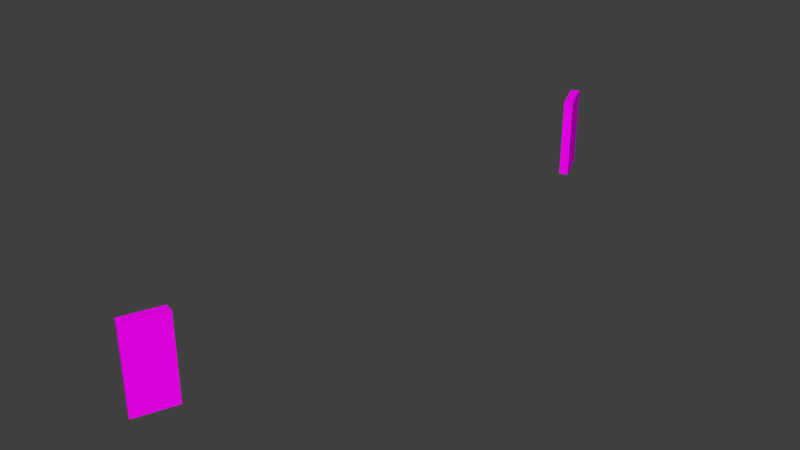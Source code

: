 # Source: Bridge60_lateral3.blend  (saved by Blender 2.78.0; exported with 4.5.12 LTS)
import bpy
from mathutils import Matrix  # noqa: F401  (used for matrix-valued properties, if any)

bpy.ops.wm.read_factory_settings(use_empty=True)
scene = bpy.context.scene
scene.name = 'Scene'

# ---- collections
col_collection_1 = bpy.data.collections.new('Collection 1'); scene.collection.children.link(col_collection_1)

# ---- images (referenced by path relative to the original .blend; pixels are not part of the script)
import os
ASSET_DIR = os.environ.get("B2B_ASSET_DIR", "")  # directory of the original .blend (textures are referenced by path, not embedded)
HERE = os.path.dirname(os.path.abspath(__file__))  # packed textures are extracted next to this script under _unpacked/

def load_image(name, relpath, width, height, colorspace="sRGB"):
    """Load a texture the original file referenced (path relative to the .blend, or extracted next to this script)."""
    p = next((c for c in (os.path.join(HERE, relpath), os.path.join(ASSET_DIR, relpath)) if relpath and os.path.exists(c)), "")
    if p:
        img = bpy.data.images.load(p, check_existing=True)
        img.name = name
    else:  # same state as the original file: an image datablock whose file is absent (Cycles renders it pink)
        img = bpy.data.images.new(name, width, height)
        img.source = "FILE"
        img.filepath = "//" + (relpath or name)
    img.colorspace_settings.name = colorspace
    return img
img_specular_tga = load_image('specular.tga', 'specular.tga', 1024, 1024, 'sRGB')

# ---- materials (node trees are filled in below, after node groups)
mat_material_001 = bpy.data.materials.new('Material.001')
mat_material_001.alpha_threshold = 0.0
mat_material_001.roughness = 0.5

# ---- material node trees
mat_material_001.use_nodes = True; mat_material_001.node_tree.nodes.clear()
_N = mat_material_001.node_tree.nodes; _L = mat_material_001.node_tree.links
n0 = _N.new('ShaderNodeOutputMaterial'); n0.name = 'Material Output'; n0.location = (300, 300)
n1 = _N.new('ShaderNodeBsdfDiffuse'); n1.name = 'Diffuse BSDF'; n1.location = (10, 300)
n2 = _N.new('ShaderNodeTexImage'); n2.name = 'Image Texture'; n2.location = (-180, 300)
n2.width = 140
n2.image = img_specular_tga
_L.new(n1.outputs[0], n0.inputs[0])
_L.new(n2.outputs[0], n1.inputs[0])
n0.is_active_output = True

# ---- world
world_world = bpy.data.worlds.new('World'); scene.world = world_world
world_world.color = (0.05088, 0.05088, 0.05088)
world_world.use_sun_shadow = False
world_world.sun_shadow_jitter_overblur = 0.0
world_world.cycles.sampling_method = 'MANUAL'

# ---- meshes
me_cube_001 = bpy.data.meshes.new('Cube.001')
me_cube_001.from_pydata([(0.6464, -3.187, 2.265e-06), (0.7542, -3.216, 0.6133), (0.6464, -3.187, -5.96e-07), (0.7542, -3.216, 0.9844), (0.6464, -3.187, 0.9844), (0.7542, -3.216, 0.2738), (0.7542, -3.216, -5.96e-07), (0.6464, -3.187, 0.3281), (0.6464, -3.187, 0.6563), (0.7542, -3.216, 0.9844), (0.7542, -3.216, 0.6133), (0.4773, -3.608, 0.3281), (0.4773, -3.608, 2.265e-06), (0.4773, -3.608, 0.6563), (0.4773, -3.608, 0.9844), (0.5739, -3.664, -5.96e-07), (0.5739, -3.664, 0.2738), (0.5739, -3.664, 0.9844), (0.4773, -3.608, -5.96e-07), (0.5739, -3.664, 0.6133)], [], [(19, 17, 14, 13), (19, 1, 3, 17), (9, 10, 8, 4), (5, 6, 2, 7), (15, 16, 11, 12), (0, 12, 11, 7), (7, 11, 13, 8), (3, 1, 10, 9), (16, 19, 13, 11), (8, 13, 14, 4), (4, 14, 17, 3), (6, 15, 18, 2), (1, 5, 7, 8), (5, 16, 15, 6), (1, 19, 16, 5)])
_uv = me_cube_001.uv_layers.new(name='UVMap')
_uv.uv.foreach_set('vector', [0.8243, 0.5386, 0.8243, 0.8645, 0.7365, 0.8645, 0.7365, 0.5763, 0.3797, 0.3259, 3.753e-07, 0.3259, 0.0, 2.617e-07, 0.3797, 0.0, 1.0, 0.0, 1.0, 0.3259, 0.9122, 0.2882, 0.9122, 1.57e-07, 0.8243, 0.2404, 0.8243, 1.047e-07, 0.9122, 0.0, 0.9122, 0.2882, 0.8243, 0.0, 0.8243, 0.2404, 0.7365, 0.2882, 0.7365, 2.415e-06, 0.7365, 0.8645, 0.3797, 0.8645, 0.3797, 0.5763, 0.7365, 0.5763, 0.7365, 0.5763, 0.3797, 0.5763, 0.3797, 0.2882, 0.7365, 0.2882, 0.0, 0.0, 0.0, 0.0, 0.0, 0.0, 0.0, 0.0, 0.8243, 0.2404, 0.8243, 0.5386, 0.7365, 0.5763, 0.7365, 0.2882, 0.7365, 0.2882, 0.3797, 0.2882, 0.3797, 0.0, 0.7365, 2.094e-07, 0.9115, 0.9882, 0.9117, 0.5901, 0.9987, 0.5763, 0.9987, 1.0, 0.9115, 0.5763, 0.9115, 1.0, 0.8245, 0.9863, 0.8243, 0.5882, 0.8243, 0.5386, 0.8243, 0.2404, 0.9122, 0.2882, 0.9122, 0.5763, 3.753e-07, 0.6241, 0.3797, 0.6241, 0.3797, 0.8645, 3.753e-07, 0.8645, 3.753e-07, 0.3259, 0.3797, 0.3259, 0.3797, 0.6241, 3.753e-07, 0.6241])
me_cube_001.materials.append(mat_material_001)
me_cube_001.use_remesh_preserve_volume = False
me_cube_001.use_remesh_preserve_attributes = False
me_cube_001.use_mirror_vertex_groups = False
me_cube_001.update()

# ---- objects
ob_cube = bpy.data.objects.new('Cube', me_cube_001)

# ---- transforms, parenting, visibility, modifiers, constraints
ob_cube.location = (0.0, 0.0, 0.0)
ob_cube.lineart.crease_threshold = 0.0
_vg = ob_cube.vertex_groups.new(name='Group')
_m = ob_cube.modifiers.new('Mirror', 'MIRROR')
_m.use_axis = (False, True, False)
_m.use_clip = True

# ---- collection membership
col_collection_1.objects.link(ob_cube)

# ---- scene / render settings (as saved in the file)
scene.frame_start = 1; scene.frame_end = 250; scene.frame_set(0)
scene.render.engine = 'CYCLES'
scene.render.resolution_percentage = 50
scene.render.dither_intensity = 0.0
scene.cycles.use_denoising = False
scene.cycles.samples = 128
scene.cycles.sampling_pattern = 'TABULATED_SOBOL'
scene.cycles.light_sampling_threshold = 0.0
scene.cycles.use_adaptive_sampling = False
scene.cycles.use_light_tree = False
scene.cycles.blur_glossy = 0.0
scene.cycles.sample_clamp_indirect = 0.0
scene.view_settings.view_transform = 'Standard'
bpy.context.view_layer.update()

# ---- added for rendering (the .blend has no active camera and no usable light): camera, sun
cam_auto = bpy.data.cameras.new('AutoCamera')
cam_auto.lens = 50.0
cam_auto.sensor_width = 36.0
cam_auto.clip_end = 1000.0
ob_auto_camera = bpy.data.objects.new('AutoCamera', cam_auto)
scene.collection.objects.link(ob_auto_camera)
ob_auto_camera.location = (7.46083, -8.21412, 5.96828)
ob_auto_camera.rotation_euler = (1.09748, -7.21219e-08, 0.694738)
scene.camera = ob_auto_camera
light_auto_sun = bpy.data.lights.new('AutoSun', 'SUN')
light_auto_sun.energy = 3.0
light_auto_sun.angle = 0.0523599
ob_auto_sun = bpy.data.objects.new('AutoSun', light_auto_sun)
scene.collection.objects.link(ob_auto_sun)
ob_auto_sun.rotation_euler = (0.872665, 0.174533, 0.523599)
bpy.context.view_layer.update()
